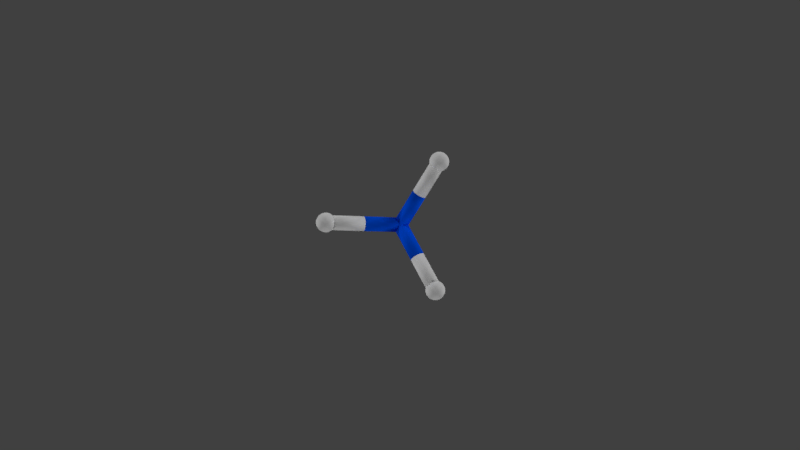# Source: PDBAX3E1.blend  (saved by Blender 2.79.0; exported with 4.5.12 LTS)
import bpy
from mathutils import Matrix  # noqa: F401  (used for matrix-valued properties, if any)

bpy.ops.wm.read_factory_settings(use_empty=True)
scene = bpy.context.scene
scene.name = 'Scene'

# ---- collections
col_collection_1 = bpy.data.collections.new('Collection 1'); scene.collection.children.link(col_collection_1)

# ---- materials (node trees are filled in below, after node groups)
mat_material_001 = bpy.data.materials.new('Material.001')
mat_material_001.alpha_threshold = 0.0
mat_material_001.diffuse_color = (0.0, 0.1022, 1.0, 1.0)
mat_material_001.roughness = 0.01
mat_material_001.specular_intensity = 0.2
mat_material = bpy.data.materials.new('Material')
mat_material.alpha_threshold = 0.0
mat_material.diffuse_color = (0.4589, 0.005396, 0.8, 1.0)
mat_material.roughness = 0.01
mat_shape_011 = bpy.data.materials.new('Shape.011')
mat_shape_011.alpha_threshold = 0.0
mat_shape_011.diffuse_color = (0.9, 0.9, 0.9, 1.0)
mat_shape_011.specular_color = (0.8, 0.8, 0.8)
mat_shape_011.roughness = 0.5
mat_shape_010 = bpy.data.materials.new('Shape.010')
mat_shape_010.alpha_threshold = 0.0
mat_shape_010.diffuse_color = (0.0, 0.1022, 1.0, 1.0)
mat_shape_010.specular_color = (0.8, 0.8, 0.8)
mat_shape_010.roughness = 0.5
mat_shape_009 = bpy.data.materials.new('Shape.009')
mat_shape_009.alpha_threshold = 0.0
mat_shape_009.diffuse_color = (0.9, 0.9, 0.9, 1.0)
mat_shape_009.specular_color = (0.8, 0.8, 0.8)
mat_shape_009.roughness = 0.5
mat_shape_007 = bpy.data.materials.new('Shape.007')
mat_shape_007.alpha_threshold = 0.0
mat_shape_007.diffuse_color = (0.9, 0.9, 0.9, 1.0)
mat_shape_007.specular_color = (0.8, 0.8, 0.8)
mat_shape_007.roughness = 0.5
mat_shape_006 = bpy.data.materials.new('Shape.006')
mat_shape_006.alpha_threshold = 0.0
mat_shape_006.diffuse_color = (0.0, 0.1022, 1.0, 1.0)
mat_shape_006.specular_color = (0.8, 0.8, 0.8)
mat_shape_006.roughness = 0.5
mat_shape_005 = bpy.data.materials.new('Shape.005')
mat_shape_005.alpha_threshold = 0.0
mat_shape_005.diffuse_color = (0.9, 0.9, 0.9, 1.0)
mat_shape_005.specular_color = (0.8, 0.8, 0.8)
mat_shape_005.roughness = 0.5
mat_shape_003 = bpy.data.materials.new('Shape.003')
mat_shape_003.alpha_threshold = 0.0
mat_shape_003.diffuse_color = (0.9, 0.9, 0.9, 1.0)
mat_shape_003.specular_color = (0.8, 0.8, 0.8)
mat_shape_003.roughness = 0.5
mat_shape_002 = bpy.data.materials.new('Shape.002')
mat_shape_002.alpha_threshold = 0.0
mat_shape_002.diffuse_color = (0.0, 0.1022, 1.0, 1.0)
mat_shape_002.specular_color = (0.8, 0.8, 0.8)
mat_shape_002.roughness = 0.5
mat_shape_001 = bpy.data.materials.new('Shape.001')
mat_shape_001.alpha_threshold = 0.0
mat_shape_001.diffuse_color = (0.8963, 0.8963, 0.8963, 1.0)
mat_shape_001.specular_color = (0.8, 0.8, 0.8)
mat_shape_001.roughness = 0.5

# ---- material node trees

# ---- world
world_world = bpy.data.worlds.new('World'); scene.world = world_world
world_world.color = (0.05088, 0.05088, 0.05088)
world_world.use_sun_shadow = False
world_world.sun_shadow_jitter_overblur = 0.0
world_world.cycles.sampling_method = 'MANUAL'

# ---- cameras
cam_camera = bpy.data.cameras.new('Camera')
cam_camera.clip_end = 100.0
cam_camera.lens = 35.0
cam_camera.sensor_width = 32.0
cam_camera.sensor_height = 18.0
cam_camera.ortho_scale = 7.314
cam_camera.dof.focus_distance = 0.0
cam_camera.dof.aperture_fstop = 128.0

# ---- lights
light_lamp_003 = bpy.data.lights.new('Lamp.003', 'SUN')
light_lamp_003.transmission_factor = 0.0
light_lamp_003.cutoff_distance = 30.0
light_lamp_003.angle = 0.1993
light_lamp_003.energy = 0.75
light_lamp_003.shadow_buffer_clip_start = 1.001
light_lamp_003.shadow_soft_size = 0.1
light_lamp_003.shadow_cascade_max_distance = 1000.0
light_lamp_002 = bpy.data.lights.new('Lamp.002', 'SUN')
light_lamp_002.transmission_factor = 0.0
light_lamp_002.cutoff_distance = 30.0
light_lamp_002.angle = 0.1993
light_lamp_002.energy = 0.75
light_lamp_002.shadow_buffer_clip_start = 1.001
light_lamp_002.shadow_soft_size = 0.1
light_lamp_002.shadow_cascade_max_distance = 1000.0
light_lamp_001 = bpy.data.lights.new('Lamp.001', 'SUN')
light_lamp_001.transmission_factor = 0.0
light_lamp_001.cutoff_distance = 30.0
light_lamp_001.angle = 0.1993
light_lamp_001.energy = 0.75
light_lamp_001.shadow_buffer_clip_start = 1.001
light_lamp_001.shadow_soft_size = 0.1
light_lamp_001.shadow_cascade_max_distance = 1000.0
light_lamp = bpy.data.lights.new('Lamp', 'SUN')
light_lamp.transmission_factor = 0.0
light_lamp.cutoff_distance = 30.0
light_lamp.angle = 0.1993
light_lamp.energy = 0.75
light_lamp.shadow_buffer_clip_start = 1.001
light_lamp.shadow_soft_size = 0.1
light_lamp.shadow_cascade_max_distance = 1000.0

# ---- meshes
me_shape_cylinder_005 = bpy.data.meshes.new('Shape_Cylinder.005')
me_shape_cylinder_005.from_pydata([(0.0, 0.2625, -0.1), (0.0, -0.2625, -0.1), (-0.03827, 0.2625, -0.09239), (-0.03827, -0.2625, -0.09239), (-0.07071, 0.2625, -0.07071), (-0.07071, -0.2625, -0.07071), (-0.09239, 0.2625, -0.03827), (-0.09239, -0.2625, -0.03827), (-0.1, 0.2625, -6.123e-18), (-0.1, -0.2625, -6.123e-18), (-0.09239, 0.2625, 0.03827), (-0.09239, -0.2625, 0.03827), (-0.07071, 0.2625, 0.07071), (-0.07071, -0.2625, 0.07071), (-0.03827, 0.2625, 0.09239), (-0.03827, -0.2625, 0.09239), (-1.225e-17, 0.2625, 0.1), (-1.225e-17, -0.2625, 0.1), (0.03827, 0.2625, 0.09239), (0.03827, -0.2625, 0.09239), (0.07071, 0.2625, 0.07071), (0.07071, -0.2625, 0.07071), (0.09239, 0.2625, 0.03827), (0.09239, -0.2625, 0.03827), (0.1, 0.2625, 1.837e-17), (0.1, -0.2625, 1.837e-17), (0.09239, 0.2625, -0.03827), (0.09239, -0.2625, -0.03827), (0.07071, 0.2625, -0.07071), (0.07071, -0.2625, -0.07071), (0.03827, 0.2625, -0.09239), (0.03827, -0.2625, -0.09239)], [], [(3, 2, 0, 1), (5, 4, 2, 3), (7, 6, 4, 5), (9, 8, 6, 7), (11, 10, 8, 9), (13, 12, 10, 11), (15, 14, 12, 13), (17, 16, 14, 15), (19, 18, 16, 17), (21, 20, 18, 19), (23, 22, 20, 21), (25, 24, 22, 23), (27, 26, 24, 25), (29, 28, 26, 27), (31, 30, 28, 29), (1, 0, 30, 31), (0, 2, 4, 6, 8, 10, 12, 14, 16, 18, 20, 22, 24, 26, 28, 30), (31, 29, 27, 25, 23, 21, 19, 17, 15, 13, 11, 9, 7, 5, 3, 1)])
me_shape_cylinder_005.polygons.foreach_set('use_smooth', [True] * 18)
me_shape_cylinder_005.materials.append(mat_shape_011)
me_shape_cylinder_005.use_remesh_preserve_volume = False
me_shape_cylinder_005.use_remesh_preserve_attributes = False
me_shape_cylinder_005.use_mirror_vertex_groups = False
me_shape_cylinder_005.update()
me_shape_cylinder_004 = bpy.data.meshes.new('Shape_Cylinder.004')
me_shape_cylinder_004.from_pydata([(0.0, 0.2625, -0.1), (0.0, -0.2625, -0.1), (-0.03827, 0.2625, -0.09239), (-0.03827, -0.2625, -0.09239), (-0.07071, 0.2625, -0.07071), (-0.07071, -0.2625, -0.07071), (-0.09239, 0.2625, -0.03827), (-0.09239, -0.2625, -0.03827), (-0.1, 0.2625, -6.123e-18), (-0.1, -0.2625, -6.123e-18), (-0.09239, 0.2625, 0.03827), (-0.09239, -0.2625, 0.03827), (-0.07071, 0.2625, 0.07071), (-0.07071, -0.2625, 0.07071), (-0.03827, 0.2625, 0.09239), (-0.03827, -0.2625, 0.09239), (-1.225e-17, 0.2625, 0.1), (-1.225e-17, -0.2625, 0.1), (0.03827, 0.2625, 0.09239), (0.03827, -0.2625, 0.09239), (0.07071, 0.2625, 0.07071), (0.07071, -0.2625, 0.07071), (0.09239, 0.2625, 0.03827), (0.09239, -0.2625, 0.03827), (0.1, 0.2625, 1.837e-17), (0.1, -0.2625, 1.837e-17), (0.09239, 0.2625, -0.03827), (0.09239, -0.2625, -0.03827), (0.07071, 0.2625, -0.07071), (0.07071, -0.2625, -0.07071), (0.03827, 0.2625, -0.09239), (0.03827, -0.2625, -0.09239)], [], [(3, 2, 0, 1), (5, 4, 2, 3), (7, 6, 4, 5), (9, 8, 6, 7), (11, 10, 8, 9), (13, 12, 10, 11), (15, 14, 12, 13), (17, 16, 14, 15), (19, 18, 16, 17), (21, 20, 18, 19), (23, 22, 20, 21), (25, 24, 22, 23), (27, 26, 24, 25), (29, 28, 26, 27), (31, 30, 28, 29), (1, 0, 30, 31), (0, 2, 4, 6, 8, 10, 12, 14, 16, 18, 20, 22, 24, 26, 28, 30), (31, 29, 27, 25, 23, 21, 19, 17, 15, 13, 11, 9, 7, 5, 3, 1)])
me_shape_cylinder_004.polygons.foreach_set('use_smooth', [True] * 18)
me_shape_cylinder_004.materials.append(mat_shape_010)
me_shape_cylinder_004.use_remesh_preserve_volume = False
me_shape_cylinder_004.use_remesh_preserve_attributes = False
me_shape_cylinder_004.use_mirror_vertex_groups = False
me_shape_cylinder_004.update()
me_shape_sphere_006 = bpy.data.meshes.new('Shape_Sphere.006')
me_shape_sphere_006.from_pydata([(0.0, 0.11, 0.0), (0.0, -0.11, 0.0), (0.0, 0.1079, -0.02146), (-0.008212, 0.1079, -0.01983), (-0.01517, 0.1079, -0.01517), (-0.01983, 0.1079, -0.008212), (-0.02146, 0.1079, -1.314e-18), (-0.01983, 0.1079, 0.008212), (-0.01517, 0.1079, 0.01517), (-0.008212, 0.1079, 0.01983), (-2.628e-18, 0.1079, 0.02146), (0.008212, 0.1079, 0.01983), (0.01517, 0.1079, 0.01517), (0.01983, 0.1079, 0.008212), (0.02146, 0.1079, 3.942e-18), (0.01983, 0.1079, -0.008212), (0.01517, 0.1079, -0.01517), (0.008212, 0.1079, -0.01983), (0.0, 0.1016, -0.0421), (-0.01611, 0.1016, -0.03889), (-0.02977, 0.1016, -0.02977), (-0.03889, 0.1016, -0.01611), (-0.0421, 0.1016, -2.578e-18), (-0.03889, 0.1016, 0.01611), (-0.02977, 0.1016, 0.02977), (-0.01611, 0.1016, 0.03889), (-5.155e-18, 0.1016, 0.0421), (0.01611, 0.1016, 0.03889), (0.02977, 0.1016, 0.02977), (0.03889, 0.1016, 0.01611), (0.0421, 0.1016, 7.733e-18), (0.03889, 0.1016, -0.01611), (0.02977, 0.1016, -0.02977), (0.01611, 0.1016, -0.03889), (0.0, 0.09146, -0.06111), (-0.02339, 0.09146, -0.05646), (-0.04321, 0.09146, -0.04321), (-0.05646, 0.09146, -0.02339), (-0.06111, 0.09146, -3.742e-18), (-0.05646, 0.09146, 0.02339), (-0.04321, 0.09146, 0.04321), (-0.02339, 0.09146, 0.05646), (-7.484e-18, 0.09146, 0.06111), (0.02339, 0.09146, 0.05646), (0.04321, 0.09146, 0.04321), (0.05646, 0.09146, 0.02339), (0.06111, 0.09146, 1.123e-17), (0.05646, 0.09146, -0.02339), (0.04321, 0.09146, -0.04321), (0.02339, 0.09146, -0.05646), (0.0, 0.07778, -0.07778), (-0.02977, 0.07778, -0.07186), (-0.055, 0.07778, -0.055), (-0.07186, 0.07778, -0.02977), (-0.07778, 0.07778, -4.763e-18), (-0.07186, 0.07778, 0.02977), (-0.055, 0.07778, 0.055), (-0.02977, 0.07778, 0.07186), (-9.526e-18, 0.07778, 0.07778), (0.02977, 0.07778, 0.07186), (0.055, 0.07778, 0.055), (0.07186, 0.07778, 0.02977), (0.07778, 0.07778, 1.429e-17), (0.07186, 0.07778, -0.02977), (0.055, 0.07778, -0.055), (0.02977, 0.07778, -0.07186), (0.0, 0.06111, -0.09146), (-0.035, 0.06111, -0.0845), (-0.06467, 0.06111, -0.06467), (-0.0845, 0.06111, -0.035), (-0.09146, 0.06111, -5.6e-18), (-0.0845, 0.06111, 0.035), (-0.06467, 0.06111, 0.06467), (-0.035, 0.06111, 0.0845), (-1.12e-17, 0.06111, 0.09146), (0.035, 0.06111, 0.0845), (0.06467, 0.06111, 0.06467), (0.0845, 0.06111, 0.035), (0.09146, 0.06111, 1.68e-17), (0.0845, 0.06111, -0.035), (0.06467, 0.06111, -0.06467), (0.035, 0.06111, -0.0845), (0.0, 0.0421, -0.1016), (-0.03889, 0.0421, -0.09389), (-0.07186, 0.0421, -0.07186), (-0.09389, 0.0421, -0.03889), (-0.1016, 0.0421, -6.223e-18), (-0.09389, 0.0421, 0.03889), (-0.07186, 0.0421, 0.07186), (-0.03889, 0.0421, 0.09389), (-1.245e-17, 0.0421, 0.1016), (0.03889, 0.0421, 0.09389), (0.07186, 0.0421, 0.07186), (0.09389, 0.0421, 0.03889), (0.1016, 0.0421, 1.867e-17), (0.09389, 0.0421, -0.03889), (0.07186, 0.0421, -0.07186), (0.03889, 0.0421, -0.09389), (0.0, 0.02146, -0.1079), (-0.04129, 0.02146, -0.09967), (-0.07629, 0.02146, -0.07629), (-0.09967, 0.02146, -0.04129), (-0.1079, 0.02146, -6.606e-18), (-0.09967, 0.02146, 0.04129), (-0.07629, 0.02146, 0.07629), (-0.04129, 0.02146, 0.09967), (-1.321e-17, 0.02146, 0.1079), (0.04129, 0.02146, 0.09967), (0.07629, 0.02146, 0.07629), (0.09967, 0.02146, 0.04129), (0.1079, 0.02146, 1.982e-17), (0.09967, 0.02146, -0.04129), (0.07629, 0.02146, -0.07629), (0.04129, 0.02146, -0.09967), (0.0, 6.736e-18, -0.11), (-0.0421, 6.736e-18, -0.1016), (-0.07778, 6.736e-18, -0.07778), (-0.1016, 6.736e-18, -0.0421), (-0.11, 6.736e-18, -6.736e-18), (-0.1016, 6.736e-18, 0.0421), (-0.07778, 6.736e-18, 0.07778), (-0.0421, 6.736e-18, 0.1016), (-1.347e-17, 6.736e-18, 0.11), (0.0421, 6.736e-18, 0.1016), (0.07778, 6.736e-18, 0.07778), (0.1016, 6.736e-18, 0.0421), (0.11, 6.736e-18, 2.021e-17), (0.1016, 6.736e-18, -0.0421), (0.07778, 6.736e-18, -0.07778), (0.0421, 6.736e-18, -0.1016), (0.0, -0.02146, -0.1079), (-0.04129, -0.02146, -0.09967), (-0.07629, -0.02146, -0.07629), (-0.09967, -0.02146, -0.04129), (-0.1079, -0.02146, -6.606e-18), (-0.09967, -0.02146, 0.04129), (-0.07629, -0.02146, 0.07629), (-0.04129, -0.02146, 0.09967), (-1.321e-17, -0.02146, 0.1079), (0.04129, -0.02146, 0.09967), (0.07629, -0.02146, 0.07629), (0.09967, -0.02146, 0.04129), (0.1079, -0.02146, 1.982e-17), (0.09967, -0.02146, -0.04129), (0.07629, -0.02146, -0.07629), (0.04129, -0.02146, -0.09967), (0.0, -0.0421, -0.1016), (-0.03889, -0.0421, -0.09389), (-0.07186, -0.0421, -0.07186), (-0.09389, -0.0421, -0.03889), (-0.1016, -0.0421, -6.223e-18), (-0.09389, -0.0421, 0.03889), (-0.07186, -0.0421, 0.07186), (-0.03889, -0.0421, 0.09389), (-1.245e-17, -0.0421, 0.1016), (0.03889, -0.0421, 0.09389), (0.07186, -0.0421, 0.07186), (0.09389, -0.0421, 0.03889), (0.1016, -0.0421, 1.867e-17), (0.09389, -0.0421, -0.03889), (0.07186, -0.0421, -0.07186), (0.03889, -0.0421, -0.09389), (0.0, -0.06111, -0.09146), (-0.035, -0.06111, -0.0845), (-0.06467, -0.06111, -0.06467), (-0.0845, -0.06111, -0.035), (-0.09146, -0.06111, -5.6e-18), (-0.0845, -0.06111, 0.035), (-0.06467, -0.06111, 0.06467), (-0.035, -0.06111, 0.0845), (-1.12e-17, -0.06111, 0.09146), (0.035, -0.06111, 0.0845), (0.06467, -0.06111, 0.06467), (0.0845, -0.06111, 0.035), (0.09146, -0.06111, 1.68e-17), (0.0845, -0.06111, -0.035), (0.06467, -0.06111, -0.06467), (0.035, -0.06111, -0.0845), (0.0, -0.07778, -0.07778), (-0.02977, -0.07778, -0.07186), (-0.055, -0.07778, -0.055), (-0.07186, -0.07778, -0.02977), (-0.07778, -0.07778, -4.763e-18), (-0.07186, -0.07778, 0.02977), (-0.055, -0.07778, 0.055), (-0.02977, -0.07778, 0.07186), (-9.526e-18, -0.07778, 0.07778), (0.02977, -0.07778, 0.07186), (0.055, -0.07778, 0.055), (0.07186, -0.07778, 0.02977), (0.07778, -0.07778, 1.429e-17), (0.07186, -0.07778, -0.02977), (0.055, -0.07778, -0.055), (0.02977, -0.07778, -0.07186), (0.0, -0.09146, -0.06111), (-0.02339, -0.09146, -0.05646), (-0.04321, -0.09146, -0.04321), (-0.05646, -0.09146, -0.02339), (-0.06111, -0.09146, -3.742e-18), (-0.05646, -0.09146, 0.02339), (-0.04321, -0.09146, 0.04321), (-0.02339, -0.09146, 0.05646), (-7.484e-18, -0.09146, 0.06111), (0.02339, -0.09146, 0.05646), (0.04321, -0.09146, 0.04321), (0.05646, -0.09146, 0.02339), (0.06111, -0.09146, 1.123e-17), (0.05646, -0.09146, -0.02339), (0.04321, -0.09146, -0.04321), (0.02339, -0.09146, -0.05646), (0.0, -0.1016, -0.0421), (-0.01611, -0.1016, -0.03889), (-0.02977, -0.1016, -0.02977), (-0.03889, -0.1016, -0.01611), (-0.0421, -0.1016, -2.578e-18), (-0.03889, -0.1016, 0.01611), (-0.02977, -0.1016, 0.02977), (-0.01611, -0.1016, 0.03889), (-5.155e-18, -0.1016, 0.0421), (0.01611, -0.1016, 0.03889), (0.02977, -0.1016, 0.02977), (0.03889, -0.1016, 0.01611), (0.0421, -0.1016, 7.733e-18), (0.03889, -0.1016, -0.01611), (0.02977, -0.1016, -0.02977), (0.01611, -0.1016, -0.03889), (0.0, -0.1079, -0.02146), (-0.008212, -0.1079, -0.01983), (-0.01517, -0.1079, -0.01517), (-0.01983, -0.1079, -0.008212), (-0.02146, -0.1079, -1.314e-18), (-0.01983, -0.1079, 0.008212), (-0.01517, -0.1079, 0.01517), (-0.008212, -0.1079, 0.01983), (-2.628e-18, -0.1079, 0.02146), (0.008212, -0.1079, 0.01983), (0.01517, -0.1079, 0.01517), (0.01983, -0.1079, 0.008212), (0.02146, -0.1079, 3.942e-18), (0.01983, -0.1079, -0.008212), (0.01517, -0.1079, -0.01517), (0.008212, -0.1079, -0.01983)], [], [(0, 2, 3), (0, 3, 4), (0, 4, 5), (0, 5, 6), (0, 6, 7), (0, 7, 8), (0, 8, 9), (0, 9, 10), (0, 10, 11), (0, 11, 12), (0, 12, 13), (0, 13, 14), (0, 14, 15), (0, 15, 16), (0, 16, 17), (0, 17, 2), (2, 18, 19, 3), (3, 19, 20, 4), (4, 20, 21, 5), (5, 21, 22, 6), (6, 22, 23, 7), (7, 23, 24, 8), (8, 24, 25, 9), (9, 25, 26, 10), (10, 26, 27, 11), (11, 27, 28, 12), (12, 28, 29, 13), (13, 29, 30, 14), (14, 30, 31, 15), (15, 31, 32, 16), (16, 32, 33, 17), (17, 33, 18, 2), (18, 34, 35, 19), (19, 35, 36, 20), (20, 36, 37, 21), (21, 37, 38, 22), (22, 38, 39, 23), (23, 39, 40, 24), (24, 40, 41, 25), (25, 41, 42, 26), (26, 42, 43, 27), (27, 43, 44, 28), (28, 44, 45, 29), (29, 45, 46, 30), (30, 46, 47, 31), (31, 47, 48, 32), (32, 48, 49, 33), (33, 49, 34, 18), (34, 50, 51, 35), (35, 51, 52, 36), (36, 52, 53, 37), (37, 53, 54, 38), (38, 54, 55, 39), (39, 55, 56, 40), (40, 56, 57, 41), (41, 57, 58, 42), (42, 58, 59, 43), (43, 59, 60, 44), (44, 60, 61, 45), (45, 61, 62, 46), (46, 62, 63, 47), (47, 63, 64, 48), (48, 64, 65, 49), (49, 65, 50, 34), (50, 66, 67, 51), (51, 67, 68, 52), (52, 68, 69, 53), (53, 69, 70, 54), (54, 70, 71, 55), (55, 71, 72, 56), (56, 72, 73, 57), (57, 73, 74, 58), (58, 74, 75, 59), (59, 75, 76, 60), (60, 76, 77, 61), (61, 77, 78, 62), (62, 78, 79, 63), (63, 79, 80, 64), (64, 80, 81, 65), (65, 81, 66, 50), (66, 82, 83, 67), (67, 83, 84, 68), (68, 84, 85, 69), (69, 85, 86, 70), (70, 86, 87, 71), (71, 87, 88, 72), (72, 88, 89, 73), (73, 89, 90, 74), (74, 90, 91, 75), (75, 91, 92, 76), (76, 92, 93, 77), (77, 93, 94, 78), (78, 94, 95, 79), (79, 95, 96, 80), (80, 96, 97, 81), (81, 97, 82, 66), (82, 98, 99, 83), (83, 99, 100, 84), (84, 100, 101, 85), (85, 101, 102, 86), (86, 102, 103, 87), (87, 103, 104, 88), (88, 104, 105, 89), (89, 105, 106, 90), (90, 106, 107, 91), (91, 107, 108, 92), (92, 108, 109, 93), (93, 109, 110, 94), (94, 110, 111, 95), (95, 111, 112, 96), (96, 112, 113, 97), (97, 113, 98, 82), (98, 114, 115, 99), (99, 115, 116, 100), (100, 116, 117, 101), (101, 117, 118, 102), (102, 118, 119, 103), (103, 119, 120, 104), (104, 120, 121, 105), (105, 121, 122, 106), (106, 122, 123, 107), (107, 123, 124, 108), (108, 124, 125, 109), (109, 125, 126, 110), (110, 126, 127, 111), (111, 127, 128, 112), (112, 128, 129, 113), (113, 129, 114, 98), (114, 130, 131, 115), (115, 131, 132, 116), (116, 132, 133, 117), (117, 133, 134, 118), (118, 134, 135, 119), (119, 135, 136, 120), (120, 136, 137, 121), (121, 137, 138, 122), (122, 138, 139, 123), (123, 139, 140, 124), (124, 140, 141, 125), (125, 141, 142, 126), (126, 142, 143, 127), (127, 143, 144, 128), (128, 144, 145, 129), (129, 145, 130, 114), (130, 146, 147, 131), (131, 147, 148, 132), (132, 148, 149, 133), (133, 149, 150, 134), (134, 150, 151, 135), (135, 151, 152, 136), (136, 152, 153, 137), (137, 153, 154, 138), (138, 154, 155, 139), (139, 155, 156, 140), (140, 156, 157, 141), (141, 157, 158, 142), (142, 158, 159, 143), (143, 159, 160, 144), (144, 160, 161, 145), (145, 161, 146, 130), (146, 162, 163, 147), (147, 163, 164, 148), (148, 164, 165, 149), (149, 165, 166, 150), (150, 166, 167, 151), (151, 167, 168, 152), (152, 168, 169, 153), (153, 169, 170, 154), (154, 170, 171, 155), (155, 171, 172, 156), (156, 172, 173, 157), (157, 173, 174, 158), (158, 174, 175, 159), (159, 175, 176, 160), (160, 176, 177, 161), (161, 177, 162, 146), (162, 178, 179, 163), (163, 179, 180, 164), (164, 180, 181, 165), (165, 181, 182, 166), (166, 182, 183, 167), (167, 183, 184, 168), (168, 184, 185, 169), (169, 185, 186, 170), (170, 186, 187, 171), (171, 187, 188, 172), (172, 188, 189, 173), (173, 189, 190, 174), (174, 190, 191, 175), (175, 191, 192, 176), (176, 192, 193, 177), (177, 193, 178, 162), (178, 194, 195, 179), (179, 195, 196, 180), (180, 196, 197, 181), (181, 197, 198, 182), (182, 198, 199, 183), (183, 199, 200, 184), (184, 200, 201, 185), (185, 201, 202, 186), (186, 202, 203, 187), (187, 203, 204, 188), (188, 204, 205, 189), (189, 205, 206, 190), (190, 206, 207, 191), (191, 207, 208, 192), (192, 208, 209, 193), (193, 209, 194, 178), (194, 210, 211, 195), (195, 211, 212, 196), (196, 212, 213, 197), (197, 213, 214, 198), (198, 214, 215, 199), (199, 215, 216, 200), (200, 216, 217, 201), (201, 217, 218, 202), (202, 218, 219, 203), (203, 219, 220, 204), (204, 220, 221, 205), (205, 221, 222, 206), (206, 222, 223, 207), (207, 223, 224, 208), (208, 224, 225, 209), (209, 225, 210, 194), (210, 226, 227, 211), (211, 227, 228, 212), (212, 228, 229, 213), (213, 229, 230, 214), (214, 230, 231, 215), (215, 231, 232, 216), (216, 232, 233, 217), (217, 233, 234, 218), (218, 234, 235, 219), (219, 235, 236, 220), (220, 236, 237, 221), (221, 237, 238, 222), (222, 238, 239, 223), (223, 239, 240, 224), (224, 240, 241, 225), (225, 241, 226, 210), (1, 227, 226), (1, 228, 227), (1, 229, 228), (1, 230, 229), (1, 231, 230), (1, 232, 231), (1, 233, 232), (1, 234, 233), (1, 235, 234), (1, 236, 235), (1, 237, 236), (1, 238, 237), (1, 239, 238), (1, 240, 239), (1, 241, 240), (1, 226, 241)])
me_shape_sphere_006.polygons.foreach_set('use_smooth', [True] * 256)
me_shape_sphere_006.materials.append(mat_shape_009)
me_shape_sphere_006.use_remesh_preserve_volume = False
me_shape_sphere_006.use_remesh_preserve_attributes = False
me_shape_sphere_006.use_mirror_vertex_groups = False
me_shape_sphere_006.update()
me_shape_cylinder_003 = bpy.data.meshes.new('Shape_Cylinder.003')
me_shape_cylinder_003.from_pydata([(0.0, 0.2625, -0.1), (0.0, -0.2625, -0.1), (-0.03827, 0.2625, -0.09239), (-0.03827, -0.2625, -0.09239), (-0.07071, 0.2625, -0.07071), (-0.07071, -0.2625, -0.07071), (-0.09239, 0.2625, -0.03827), (-0.09239, -0.2625, -0.03827), (-0.1, 0.2625, -6.123e-18), (-0.1, -0.2625, -6.123e-18), (-0.09239, 0.2625, 0.03827), (-0.09239, -0.2625, 0.03827), (-0.07071, 0.2625, 0.07071), (-0.07071, -0.2625, 0.07071), (-0.03827, 0.2625, 0.09239), (-0.03827, -0.2625, 0.09239), (-1.225e-17, 0.2625, 0.1), (-1.225e-17, -0.2625, 0.1), (0.03827, 0.2625, 0.09239), (0.03827, -0.2625, 0.09239), (0.07071, 0.2625, 0.07071), (0.07071, -0.2625, 0.07071), (0.09239, 0.2625, 0.03827), (0.09239, -0.2625, 0.03827), (0.1, 0.2625, 1.837e-17), (0.1, -0.2625, 1.837e-17), (0.09239, 0.2625, -0.03827), (0.09239, -0.2625, -0.03827), (0.07071, 0.2625, -0.07071), (0.07071, -0.2625, -0.07071), (0.03827, 0.2625, -0.09239), (0.03827, -0.2625, -0.09239)], [], [(3, 2, 0, 1), (5, 4, 2, 3), (7, 6, 4, 5), (9, 8, 6, 7), (11, 10, 8, 9), (13, 12, 10, 11), (15, 14, 12, 13), (17, 16, 14, 15), (19, 18, 16, 17), (21, 20, 18, 19), (23, 22, 20, 21), (25, 24, 22, 23), (27, 26, 24, 25), (29, 28, 26, 27), (31, 30, 28, 29), (1, 0, 30, 31), (0, 2, 4, 6, 8, 10, 12, 14, 16, 18, 20, 22, 24, 26, 28, 30), (31, 29, 27, 25, 23, 21, 19, 17, 15, 13, 11, 9, 7, 5, 3, 1)])
me_shape_cylinder_003.polygons.foreach_set('use_smooth', [True] * 18)
me_shape_cylinder_003.materials.append(mat_shape_007)
me_shape_cylinder_003.use_remesh_preserve_volume = False
me_shape_cylinder_003.use_remesh_preserve_attributes = False
me_shape_cylinder_003.use_mirror_vertex_groups = False
me_shape_cylinder_003.update()
me_shape_cylinder_002 = bpy.data.meshes.new('Shape_Cylinder.002')
me_shape_cylinder_002.from_pydata([(0.0, 0.2625, -0.1), (0.0, -0.2625, -0.1), (-0.03827, 0.2625, -0.09239), (-0.03827, -0.2625, -0.09239), (-0.07071, 0.2625, -0.07071), (-0.07071, -0.2625, -0.07071), (-0.09239, 0.2625, -0.03827), (-0.09239, -0.2625, -0.03827), (-0.1, 0.2625, -6.123e-18), (-0.1, -0.2625, -6.123e-18), (-0.09239, 0.2625, 0.03827), (-0.09239, -0.2625, 0.03827), (-0.07071, 0.2625, 0.07071), (-0.07071, -0.2625, 0.07071), (-0.03827, 0.2625, 0.09239), (-0.03827, -0.2625, 0.09239), (-1.225e-17, 0.2625, 0.1), (-1.225e-17, -0.2625, 0.1), (0.03827, 0.2625, 0.09239), (0.03827, -0.2625, 0.09239), (0.07071, 0.2625, 0.07071), (0.07071, -0.2625, 0.07071), (0.09239, 0.2625, 0.03827), (0.09239, -0.2625, 0.03827), (0.1, 0.2625, 1.837e-17), (0.1, -0.2625, 1.837e-17), (0.09239, 0.2625, -0.03827), (0.09239, -0.2625, -0.03827), (0.07071, 0.2625, -0.07071), (0.07071, -0.2625, -0.07071), (0.03827, 0.2625, -0.09239), (0.03827, -0.2625, -0.09239)], [], [(3, 2, 0, 1), (5, 4, 2, 3), (7, 6, 4, 5), (9, 8, 6, 7), (11, 10, 8, 9), (13, 12, 10, 11), (15, 14, 12, 13), (17, 16, 14, 15), (19, 18, 16, 17), (21, 20, 18, 19), (23, 22, 20, 21), (25, 24, 22, 23), (27, 26, 24, 25), (29, 28, 26, 27), (31, 30, 28, 29), (1, 0, 30, 31), (0, 2, 4, 6, 8, 10, 12, 14, 16, 18, 20, 22, 24, 26, 28, 30), (31, 29, 27, 25, 23, 21, 19, 17, 15, 13, 11, 9, 7, 5, 3, 1)])
me_shape_cylinder_002.polygons.foreach_set('use_smooth', [True] * 18)
me_shape_cylinder_002.materials.append(mat_shape_006)
me_shape_cylinder_002.use_remesh_preserve_volume = False
me_shape_cylinder_002.use_remesh_preserve_attributes = False
me_shape_cylinder_002.use_mirror_vertex_groups = False
me_shape_cylinder_002.update()
me_shape_sphere_004 = bpy.data.meshes.new('Shape_Sphere.004')
me_shape_sphere_004.from_pydata([(0.0, 0.11, 0.0), (0.0, -0.11, 0.0), (0.0, 0.1079, -0.02146), (-0.008212, 0.1079, -0.01983), (-0.01517, 0.1079, -0.01517), (-0.01983, 0.1079, -0.008212), (-0.02146, 0.1079, -1.314e-18), (-0.01983, 0.1079, 0.008212), (-0.01517, 0.1079, 0.01517), (-0.008212, 0.1079, 0.01983), (-2.628e-18, 0.1079, 0.02146), (0.008212, 0.1079, 0.01983), (0.01517, 0.1079, 0.01517), (0.01983, 0.1079, 0.008212), (0.02146, 0.1079, 3.942e-18), (0.01983, 0.1079, -0.008212), (0.01517, 0.1079, -0.01517), (0.008212, 0.1079, -0.01983), (0.0, 0.1016, -0.0421), (-0.01611, 0.1016, -0.03889), (-0.02977, 0.1016, -0.02977), (-0.03889, 0.1016, -0.01611), (-0.0421, 0.1016, -2.578e-18), (-0.03889, 0.1016, 0.01611), (-0.02977, 0.1016, 0.02977), (-0.01611, 0.1016, 0.03889), (-5.155e-18, 0.1016, 0.0421), (0.01611, 0.1016, 0.03889), (0.02977, 0.1016, 0.02977), (0.03889, 0.1016, 0.01611), (0.0421, 0.1016, 7.733e-18), (0.03889, 0.1016, -0.01611), (0.02977, 0.1016, -0.02977), (0.01611, 0.1016, -0.03889), (0.0, 0.09146, -0.06111), (-0.02339, 0.09146, -0.05646), (-0.04321, 0.09146, -0.04321), (-0.05646, 0.09146, -0.02339), (-0.06111, 0.09146, -3.742e-18), (-0.05646, 0.09146, 0.02339), (-0.04321, 0.09146, 0.04321), (-0.02339, 0.09146, 0.05646), (-7.484e-18, 0.09146, 0.06111), (0.02339, 0.09146, 0.05646), (0.04321, 0.09146, 0.04321), (0.05646, 0.09146, 0.02339), (0.06111, 0.09146, 1.123e-17), (0.05646, 0.09146, -0.02339), (0.04321, 0.09146, -0.04321), (0.02339, 0.09146, -0.05646), (0.0, 0.07778, -0.07778), (-0.02977, 0.07778, -0.07186), (-0.055, 0.07778, -0.055), (-0.07186, 0.07778, -0.02977), (-0.07778, 0.07778, -4.763e-18), (-0.07186, 0.07778, 0.02977), (-0.055, 0.07778, 0.055), (-0.02977, 0.07778, 0.07186), (-9.526e-18, 0.07778, 0.07778), (0.02977, 0.07778, 0.07186), (0.055, 0.07778, 0.055), (0.07186, 0.07778, 0.02977), (0.07778, 0.07778, 1.429e-17), (0.07186, 0.07778, -0.02977), (0.055, 0.07778, -0.055), (0.02977, 0.07778, -0.07186), (0.0, 0.06111, -0.09146), (-0.035, 0.06111, -0.0845), (-0.06467, 0.06111, -0.06467), (-0.0845, 0.06111, -0.035), (-0.09146, 0.06111, -5.6e-18), (-0.0845, 0.06111, 0.035), (-0.06467, 0.06111, 0.06467), (-0.035, 0.06111, 0.0845), (-1.12e-17, 0.06111, 0.09146), (0.035, 0.06111, 0.0845), (0.06467, 0.06111, 0.06467), (0.0845, 0.06111, 0.035), (0.09146, 0.06111, 1.68e-17), (0.0845, 0.06111, -0.035), (0.06467, 0.06111, -0.06467), (0.035, 0.06111, -0.0845), (0.0, 0.0421, -0.1016), (-0.03889, 0.0421, -0.09389), (-0.07186, 0.0421, -0.07186), (-0.09389, 0.0421, -0.03889), (-0.1016, 0.0421, -6.223e-18), (-0.09389, 0.0421, 0.03889), (-0.07186, 0.0421, 0.07186), (-0.03889, 0.0421, 0.09389), (-1.245e-17, 0.0421, 0.1016), (0.03889, 0.0421, 0.09389), (0.07186, 0.0421, 0.07186), (0.09389, 0.0421, 0.03889), (0.1016, 0.0421, 1.867e-17), (0.09389, 0.0421, -0.03889), (0.07186, 0.0421, -0.07186), (0.03889, 0.0421, -0.09389), (0.0, 0.02146, -0.1079), (-0.04129, 0.02146, -0.09967), (-0.07629, 0.02146, -0.07629), (-0.09967, 0.02146, -0.04129), (-0.1079, 0.02146, -6.606e-18), (-0.09967, 0.02146, 0.04129), (-0.07629, 0.02146, 0.07629), (-0.04129, 0.02146, 0.09967), (-1.321e-17, 0.02146, 0.1079), (0.04129, 0.02146, 0.09967), (0.07629, 0.02146, 0.07629), (0.09967, 0.02146, 0.04129), (0.1079, 0.02146, 1.982e-17), (0.09967, 0.02146, -0.04129), (0.07629, 0.02146, -0.07629), (0.04129, 0.02146, -0.09967), (0.0, 6.736e-18, -0.11), (-0.0421, 6.736e-18, -0.1016), (-0.07778, 6.736e-18, -0.07778), (-0.1016, 6.736e-18, -0.0421), (-0.11, 6.736e-18, -6.736e-18), (-0.1016, 6.736e-18, 0.0421), (-0.07778, 6.736e-18, 0.07778), (-0.0421, 6.736e-18, 0.1016), (-1.347e-17, 6.736e-18, 0.11), (0.0421, 6.736e-18, 0.1016), (0.07778, 6.736e-18, 0.07778), (0.1016, 6.736e-18, 0.0421), (0.11, 6.736e-18, 2.021e-17), (0.1016, 6.736e-18, -0.0421), (0.07778, 6.736e-18, -0.07778), (0.0421, 6.736e-18, -0.1016), (0.0, -0.02146, -0.1079), (-0.04129, -0.02146, -0.09967), (-0.07629, -0.02146, -0.07629), (-0.09967, -0.02146, -0.04129), (-0.1079, -0.02146, -6.606e-18), (-0.09967, -0.02146, 0.04129), (-0.07629, -0.02146, 0.07629), (-0.04129, -0.02146, 0.09967), (-1.321e-17, -0.02146, 0.1079), (0.04129, -0.02146, 0.09967), (0.07629, -0.02146, 0.07629), (0.09967, -0.02146, 0.04129), (0.1079, -0.02146, 1.982e-17), (0.09967, -0.02146, -0.04129), (0.07629, -0.02146, -0.07629), (0.04129, -0.02146, -0.09967), (0.0, -0.0421, -0.1016), (-0.03889, -0.0421, -0.09389), (-0.07186, -0.0421, -0.07186), (-0.09389, -0.0421, -0.03889), (-0.1016, -0.0421, -6.223e-18), (-0.09389, -0.0421, 0.03889), (-0.07186, -0.0421, 0.07186), (-0.03889, -0.0421, 0.09389), (-1.245e-17, -0.0421, 0.1016), (0.03889, -0.0421, 0.09389), (0.07186, -0.0421, 0.07186), (0.09389, -0.0421, 0.03889), (0.1016, -0.0421, 1.867e-17), (0.09389, -0.0421, -0.03889), (0.07186, -0.0421, -0.07186), (0.03889, -0.0421, -0.09389), (0.0, -0.06111, -0.09146), (-0.035, -0.06111, -0.0845), (-0.06467, -0.06111, -0.06467), (-0.0845, -0.06111, -0.035), (-0.09146, -0.06111, -5.6e-18), (-0.0845, -0.06111, 0.035), (-0.06467, -0.06111, 0.06467), (-0.035, -0.06111, 0.0845), (-1.12e-17, -0.06111, 0.09146), (0.035, -0.06111, 0.0845), (0.06467, -0.06111, 0.06467), (0.0845, -0.06111, 0.035), (0.09146, -0.06111, 1.68e-17), (0.0845, -0.06111, -0.035), (0.06467, -0.06111, -0.06467), (0.035, -0.06111, -0.0845), (0.0, -0.07778, -0.07778), (-0.02977, -0.07778, -0.07186), (-0.055, -0.07778, -0.055), (-0.07186, -0.07778, -0.02977), (-0.07778, -0.07778, -4.763e-18), (-0.07186, -0.07778, 0.02977), (-0.055, -0.07778, 0.055), (-0.02977, -0.07778, 0.07186), (-9.526e-18, -0.07778, 0.07778), (0.02977, -0.07778, 0.07186), (0.055, -0.07778, 0.055), (0.07186, -0.07778, 0.02977), (0.07778, -0.07778, 1.429e-17), (0.07186, -0.07778, -0.02977), (0.055, -0.07778, -0.055), (0.02977, -0.07778, -0.07186), (0.0, -0.09146, -0.06111), (-0.02339, -0.09146, -0.05646), (-0.04321, -0.09146, -0.04321), (-0.05646, -0.09146, -0.02339), (-0.06111, -0.09146, -3.742e-18), (-0.05646, -0.09146, 0.02339), (-0.04321, -0.09146, 0.04321), (-0.02339, -0.09146, 0.05646), (-7.484e-18, -0.09146, 0.06111), (0.02339, -0.09146, 0.05646), (0.04321, -0.09146, 0.04321), (0.05646, -0.09146, 0.02339), (0.06111, -0.09146, 1.123e-17), (0.05646, -0.09146, -0.02339), (0.04321, -0.09146, -0.04321), (0.02339, -0.09146, -0.05646), (0.0, -0.1016, -0.0421), (-0.01611, -0.1016, -0.03889), (-0.02977, -0.1016, -0.02977), (-0.03889, -0.1016, -0.01611), (-0.0421, -0.1016, -2.578e-18), (-0.03889, -0.1016, 0.01611), (-0.02977, -0.1016, 0.02977), (-0.01611, -0.1016, 0.03889), (-5.155e-18, -0.1016, 0.0421), (0.01611, -0.1016, 0.03889), (0.02977, -0.1016, 0.02977), (0.03889, -0.1016, 0.01611), (0.0421, -0.1016, 7.733e-18), (0.03889, -0.1016, -0.01611), (0.02977, -0.1016, -0.02977), (0.01611, -0.1016, -0.03889), (0.0, -0.1079, -0.02146), (-0.008212, -0.1079, -0.01983), (-0.01517, -0.1079, -0.01517), (-0.01983, -0.1079, -0.008212), (-0.02146, -0.1079, -1.314e-18), (-0.01983, -0.1079, 0.008212), (-0.01517, -0.1079, 0.01517), (-0.008212, -0.1079, 0.01983), (-2.628e-18, -0.1079, 0.02146), (0.008212, -0.1079, 0.01983), (0.01517, -0.1079, 0.01517), (0.01983, -0.1079, 0.008212), (0.02146, -0.1079, 3.942e-18), (0.01983, -0.1079, -0.008212), (0.01517, -0.1079, -0.01517), (0.008212, -0.1079, -0.01983)], [], [(0, 2, 3), (0, 3, 4), (0, 4, 5), (0, 5, 6), (0, 6, 7), (0, 7, 8), (0, 8, 9), (0, 9, 10), (0, 10, 11), (0, 11, 12), (0, 12, 13), (0, 13, 14), (0, 14, 15), (0, 15, 16), (0, 16, 17), (0, 17, 2), (2, 18, 19, 3), (3, 19, 20, 4), (4, 20, 21, 5), (5, 21, 22, 6), (6, 22, 23, 7), (7, 23, 24, 8), (8, 24, 25, 9), (9, 25, 26, 10), (10, 26, 27, 11), (11, 27, 28, 12), (12, 28, 29, 13), (13, 29, 30, 14), (14, 30, 31, 15), (15, 31, 32, 16), (16, 32, 33, 17), (17, 33, 18, 2), (18, 34, 35, 19), (19, 35, 36, 20), (20, 36, 37, 21), (21, 37, 38, 22), (22, 38, 39, 23), (23, 39, 40, 24), (24, 40, 41, 25), (25, 41, 42, 26), (26, 42, 43, 27), (27, 43, 44, 28), (28, 44, 45, 29), (29, 45, 46, 30), (30, 46, 47, 31), (31, 47, 48, 32), (32, 48, 49, 33), (33, 49, 34, 18), (34, 50, 51, 35), (35, 51, 52, 36), (36, 52, 53, 37), (37, 53, 54, 38), (38, 54, 55, 39), (39, 55, 56, 40), (40, 56, 57, 41), (41, 57, 58, 42), (42, 58, 59, 43), (43, 59, 60, 44), (44, 60, 61, 45), (45, 61, 62, 46), (46, 62, 63, 47), (47, 63, 64, 48), (48, 64, 65, 49), (49, 65, 50, 34), (50, 66, 67, 51), (51, 67, 68, 52), (52, 68, 69, 53), (53, 69, 70, 54), (54, 70, 71, 55), (55, 71, 72, 56), (56, 72, 73, 57), (57, 73, 74, 58), (58, 74, 75, 59), (59, 75, 76, 60), (60, 76, 77, 61), (61, 77, 78, 62), (62, 78, 79, 63), (63, 79, 80, 64), (64, 80, 81, 65), (65, 81, 66, 50), (66, 82, 83, 67), (67, 83, 84, 68), (68, 84, 85, 69), (69, 85, 86, 70), (70, 86, 87, 71), (71, 87, 88, 72), (72, 88, 89, 73), (73, 89, 90, 74), (74, 90, 91, 75), (75, 91, 92, 76), (76, 92, 93, 77), (77, 93, 94, 78), (78, 94, 95, 79), (79, 95, 96, 80), (80, 96, 97, 81), (81, 97, 82, 66), (82, 98, 99, 83), (83, 99, 100, 84), (84, 100, 101, 85), (85, 101, 102, 86), (86, 102, 103, 87), (87, 103, 104, 88), (88, 104, 105, 89), (89, 105, 106, 90), (90, 106, 107, 91), (91, 107, 108, 92), (92, 108, 109, 93), (93, 109, 110, 94), (94, 110, 111, 95), (95, 111, 112, 96), (96, 112, 113, 97), (97, 113, 98, 82), (98, 114, 115, 99), (99, 115, 116, 100), (100, 116, 117, 101), (101, 117, 118, 102), (102, 118, 119, 103), (103, 119, 120, 104), (104, 120, 121, 105), (105, 121, 122, 106), (106, 122, 123, 107), (107, 123, 124, 108), (108, 124, 125, 109), (109, 125, 126, 110), (110, 126, 127, 111), (111, 127, 128, 112), (112, 128, 129, 113), (113, 129, 114, 98), (114, 130, 131, 115), (115, 131, 132, 116), (116, 132, 133, 117), (117, 133, 134, 118), (118, 134, 135, 119), (119, 135, 136, 120), (120, 136, 137, 121), (121, 137, 138, 122), (122, 138, 139, 123), (123, 139, 140, 124), (124, 140, 141, 125), (125, 141, 142, 126), (126, 142, 143, 127), (127, 143, 144, 128), (128, 144, 145, 129), (129, 145, 130, 114), (130, 146, 147, 131), (131, 147, 148, 132), (132, 148, 149, 133), (133, 149, 150, 134), (134, 150, 151, 135), (135, 151, 152, 136), (136, 152, 153, 137), (137, 153, 154, 138), (138, 154, 155, 139), (139, 155, 156, 140), (140, 156, 157, 141), (141, 157, 158, 142), (142, 158, 159, 143), (143, 159, 160, 144), (144, 160, 161, 145), (145, 161, 146, 130), (146, 162, 163, 147), (147, 163, 164, 148), (148, 164, 165, 149), (149, 165, 166, 150), (150, 166, 167, 151), (151, 167, 168, 152), (152, 168, 169, 153), (153, 169, 170, 154), (154, 170, 171, 155), (155, 171, 172, 156), (156, 172, 173, 157), (157, 173, 174, 158), (158, 174, 175, 159), (159, 175, 176, 160), (160, 176, 177, 161), (161, 177, 162, 146), (162, 178, 179, 163), (163, 179, 180, 164), (164, 180, 181, 165), (165, 181, 182, 166), (166, 182, 183, 167), (167, 183, 184, 168), (168, 184, 185, 169), (169, 185, 186, 170), (170, 186, 187, 171), (171, 187, 188, 172), (172, 188, 189, 173), (173, 189, 190, 174), (174, 190, 191, 175), (175, 191, 192, 176), (176, 192, 193, 177), (177, 193, 178, 162), (178, 194, 195, 179), (179, 195, 196, 180), (180, 196, 197, 181), (181, 197, 198, 182), (182, 198, 199, 183), (183, 199, 200, 184), (184, 200, 201, 185), (185, 201, 202, 186), (186, 202, 203, 187), (187, 203, 204, 188), (188, 204, 205, 189), (189, 205, 206, 190), (190, 206, 207, 191), (191, 207, 208, 192), (192, 208, 209, 193), (193, 209, 194, 178), (194, 210, 211, 195), (195, 211, 212, 196), (196, 212, 213, 197), (197, 213, 214, 198), (198, 214, 215, 199), (199, 215, 216, 200), (200, 216, 217, 201), (201, 217, 218, 202), (202, 218, 219, 203), (203, 219, 220, 204), (204, 220, 221, 205), (205, 221, 222, 206), (206, 222, 223, 207), (207, 223, 224, 208), (208, 224, 225, 209), (209, 225, 210, 194), (210, 226, 227, 211), (211, 227, 228, 212), (212, 228, 229, 213), (213, 229, 230, 214), (214, 230, 231, 215), (215, 231, 232, 216), (216, 232, 233, 217), (217, 233, 234, 218), (218, 234, 235, 219), (219, 235, 236, 220), (220, 236, 237, 221), (221, 237, 238, 222), (222, 238, 239, 223), (223, 239, 240, 224), (224, 240, 241, 225), (225, 241, 226, 210), (1, 227, 226), (1, 228, 227), (1, 229, 228), (1, 230, 229), (1, 231, 230), (1, 232, 231), (1, 233, 232), (1, 234, 233), (1, 235, 234), (1, 236, 235), (1, 237, 236), (1, 238, 237), (1, 239, 238), (1, 240, 239), (1, 241, 240), (1, 226, 241)])
me_shape_sphere_004.polygons.foreach_set('use_smooth', [True] * 256)
me_shape_sphere_004.materials.append(mat_shape_005)
me_shape_sphere_004.use_remesh_preserve_volume = False
me_shape_sphere_004.use_remesh_preserve_attributes = False
me_shape_sphere_004.use_mirror_vertex_groups = False
me_shape_sphere_004.update()
me_shape_cylinder_001 = bpy.data.meshes.new('Shape_Cylinder.001')
me_shape_cylinder_001.from_pydata([(0.0, 0.2625, -0.1), (0.0, -0.2625, -0.1), (-0.03827, 0.2625, -0.09239), (-0.03827, -0.2625, -0.09239), (-0.07071, 0.2625, -0.07071), (-0.07071, -0.2625, -0.07071), (-0.09239, 0.2625, -0.03827), (-0.09239, -0.2625, -0.03827), (-0.1, 0.2625, -6.123e-18), (-0.1, -0.2625, -6.123e-18), (-0.09239, 0.2625, 0.03827), (-0.09239, -0.2625, 0.03827), (-0.07071, 0.2625, 0.07071), (-0.07071, -0.2625, 0.07071), (-0.03827, 0.2625, 0.09239), (-0.03827, -0.2625, 0.09239), (-1.225e-17, 0.2625, 0.1), (-1.225e-17, -0.2625, 0.1), (0.03827, 0.2625, 0.09239), (0.03827, -0.2625, 0.09239), (0.07071, 0.2625, 0.07071), (0.07071, -0.2625, 0.07071), (0.09239, 0.2625, 0.03827), (0.09239, -0.2625, 0.03827), (0.1, 0.2625, 1.837e-17), (0.1, -0.2625, 1.837e-17), (0.09239, 0.2625, -0.03827), (0.09239, -0.2625, -0.03827), (0.07071, 0.2625, -0.07071), (0.07071, -0.2625, -0.07071), (0.03827, 0.2625, -0.09239), (0.03827, -0.2625, -0.09239)], [], [(3, 2, 0, 1), (5, 4, 2, 3), (7, 6, 4, 5), (9, 8, 6, 7), (11, 10, 8, 9), (13, 12, 10, 11), (15, 14, 12, 13), (17, 16, 14, 15), (19, 18, 16, 17), (21, 20, 18, 19), (23, 22, 20, 21), (25, 24, 22, 23), (27, 26, 24, 25), (29, 28, 26, 27), (31, 30, 28, 29), (1, 0, 30, 31), (0, 2, 4, 6, 8, 10, 12, 14, 16, 18, 20, 22, 24, 26, 28, 30), (31, 29, 27, 25, 23, 21, 19, 17, 15, 13, 11, 9, 7, 5, 3, 1)])
me_shape_cylinder_001.polygons.foreach_set('use_smooth', [True] * 18)
me_shape_cylinder_001.materials.append(mat_shape_003)
me_shape_cylinder_001.use_remesh_preserve_volume = False
me_shape_cylinder_001.use_remesh_preserve_attributes = False
me_shape_cylinder_001.use_mirror_vertex_groups = False
me_shape_cylinder_001.update()
me_shape_cylinder = bpy.data.meshes.new('Shape_Cylinder')
me_shape_cylinder.from_pydata([(0.0, 0.2625, -0.1), (0.0, -0.2625, -0.1), (-0.03827, 0.2625, -0.09239), (-0.03827, -0.2625, -0.09239), (-0.07071, 0.2625, -0.07071), (-0.07071, -0.2625, -0.07071), (-0.09239, 0.2625, -0.03827), (-0.09239, -0.2625, -0.03827), (-0.1, 0.2625, -6.123e-18), (-0.1, -0.2625, -6.123e-18), (-0.09239, 0.2625, 0.03827), (-0.09239, -0.2625, 0.03827), (-0.07071, 0.2625, 0.07071), (-0.07071, -0.2625, 0.07071), (-0.03827, 0.2625, 0.09239), (-0.03827, -0.2625, 0.09239), (-1.225e-17, 0.2625, 0.1), (-1.225e-17, -0.2625, 0.1), (0.03827, 0.2625, 0.09239), (0.03827, -0.2625, 0.09239), (0.07071, 0.2625, 0.07071), (0.07071, -0.2625, 0.07071), (0.09239, 0.2625, 0.03827), (0.09239, -0.2625, 0.03827), (0.1, 0.2625, 1.837e-17), (0.1, -0.2625, 1.837e-17), (0.09239, 0.2625, -0.03827), (0.09239, -0.2625, -0.03827), (0.07071, 0.2625, -0.07071), (0.07071, -0.2625, -0.07071), (0.03827, 0.2625, -0.09239), (0.03827, -0.2625, -0.09239)], [], [(3, 2, 0, 1), (5, 4, 2, 3), (7, 6, 4, 5), (9, 8, 6, 7), (11, 10, 8, 9), (13, 12, 10, 11), (15, 14, 12, 13), (17, 16, 14, 15), (19, 18, 16, 17), (21, 20, 18, 19), (23, 22, 20, 21), (25, 24, 22, 23), (27, 26, 24, 25), (29, 28, 26, 27), (31, 30, 28, 29), (1, 0, 30, 31), (0, 2, 4, 6, 8, 10, 12, 14, 16, 18, 20, 22, 24, 26, 28, 30), (31, 29, 27, 25, 23, 21, 19, 17, 15, 13, 11, 9, 7, 5, 3, 1)])
me_shape_cylinder.polygons.foreach_set('use_smooth', [True] * 18)
me_shape_cylinder.materials.append(mat_shape_002)
me_shape_cylinder.use_remesh_preserve_volume = False
me_shape_cylinder.use_remesh_preserve_attributes = False
me_shape_cylinder.use_mirror_vertex_groups = False
me_shape_cylinder.update()
me_shape_sphere_002 = bpy.data.meshes.new('Shape_Sphere.002')
me_shape_sphere_002.from_pydata([(0.0, 0.11, 0.0), (0.0, -0.11, 0.0), (0.0, 0.1079, -0.02146), (-0.008212, 0.1079, -0.01983), (-0.01517, 0.1079, -0.01517), (-0.01983, 0.1079, -0.008212), (-0.02146, 0.1079, -1.314e-18), (-0.01983, 0.1079, 0.008212), (-0.01517, 0.1079, 0.01517), (-0.008212, 0.1079, 0.01983), (-2.628e-18, 0.1079, 0.02146), (0.008212, 0.1079, 0.01983), (0.01517, 0.1079, 0.01517), (0.01983, 0.1079, 0.008212), (0.02146, 0.1079, 3.942e-18), (0.01983, 0.1079, -0.008212), (0.01517, 0.1079, -0.01517), (0.008212, 0.1079, -0.01983), (0.0, 0.1016, -0.0421), (-0.01611, 0.1016, -0.03889), (-0.02977, 0.1016, -0.02977), (-0.03889, 0.1016, -0.01611), (-0.0421, 0.1016, -2.578e-18), (-0.03889, 0.1016, 0.01611), (-0.02977, 0.1016, 0.02977), (-0.01611, 0.1016, 0.03889), (-5.155e-18, 0.1016, 0.0421), (0.01611, 0.1016, 0.03889), (0.02977, 0.1016, 0.02977), (0.03889, 0.1016, 0.01611), (0.0421, 0.1016, 7.733e-18), (0.03889, 0.1016, -0.01611), (0.02977, 0.1016, -0.02977), (0.01611, 0.1016, -0.03889), (0.0, 0.09146, -0.06111), (-0.02339, 0.09146, -0.05646), (-0.04321, 0.09146, -0.04321), (-0.05646, 0.09146, -0.02339), (-0.06111, 0.09146, -3.742e-18), (-0.05646, 0.09146, 0.02339), (-0.04321, 0.09146, 0.04321), (-0.02339, 0.09146, 0.05646), (-7.484e-18, 0.09146, 0.06111), (0.02339, 0.09146, 0.05646), (0.04321, 0.09146, 0.04321), (0.05646, 0.09146, 0.02339), (0.06111, 0.09146, 1.123e-17), (0.05646, 0.09146, -0.02339), (0.04321, 0.09146, -0.04321), (0.02339, 0.09146, -0.05646), (0.0, 0.07778, -0.07778), (-0.02977, 0.07778, -0.07186), (-0.055, 0.07778, -0.055), (-0.07186, 0.07778, -0.02977), (-0.07778, 0.07778, -4.763e-18), (-0.07186, 0.07778, 0.02977), (-0.055, 0.07778, 0.055), (-0.02977, 0.07778, 0.07186), (-9.526e-18, 0.07778, 0.07778), (0.02977, 0.07778, 0.07186), (0.055, 0.07778, 0.055), (0.07186, 0.07778, 0.02977), (0.07778, 0.07778, 1.429e-17), (0.07186, 0.07778, -0.02977), (0.055, 0.07778, -0.055), (0.02977, 0.07778, -0.07186), (0.0, 0.06111, -0.09146), (-0.035, 0.06111, -0.0845), (-0.06467, 0.06111, -0.06467), (-0.0845, 0.06111, -0.035), (-0.09146, 0.06111, -5.6e-18), (-0.0845, 0.06111, 0.035), (-0.06467, 0.06111, 0.06467), (-0.035, 0.06111, 0.0845), (-1.12e-17, 0.06111, 0.09146), (0.035, 0.06111, 0.0845), (0.06467, 0.06111, 0.06467), (0.0845, 0.06111, 0.035), (0.09146, 0.06111, 1.68e-17), (0.0845, 0.06111, -0.035), (0.06467, 0.06111, -0.06467), (0.035, 0.06111, -0.0845), (0.0, 0.0421, -0.1016), (-0.03889, 0.0421, -0.09389), (-0.07186, 0.0421, -0.07186), (-0.09389, 0.0421, -0.03889), (-0.1016, 0.0421, -6.223e-18), (-0.09389, 0.0421, 0.03889), (-0.07186, 0.0421, 0.07186), (-0.03889, 0.0421, 0.09389), (-1.245e-17, 0.0421, 0.1016), (0.03889, 0.0421, 0.09389), (0.07186, 0.0421, 0.07186), (0.09389, 0.0421, 0.03889), (0.1016, 0.0421, 1.867e-17), (0.09389, 0.0421, -0.03889), (0.07186, 0.0421, -0.07186), (0.03889, 0.0421, -0.09389), (0.0, 0.02146, -0.1079), (-0.04129, 0.02146, -0.09967), (-0.07629, 0.02146, -0.07629), (-0.09967, 0.02146, -0.04129), (-0.1079, 0.02146, -6.606e-18), (-0.09967, 0.02146, 0.04129), (-0.07629, 0.02146, 0.07629), (-0.04129, 0.02146, 0.09967), (-1.321e-17, 0.02146, 0.1079), (0.04129, 0.02146, 0.09967), (0.07629, 0.02146, 0.07629), (0.09967, 0.02146, 0.04129), (0.1079, 0.02146, 1.982e-17), (0.09967, 0.02146, -0.04129), (0.07629, 0.02146, -0.07629), (0.04129, 0.02146, -0.09967), (0.0, 6.736e-18, -0.11), (-0.0421, 6.736e-18, -0.1016), (-0.07778, 6.736e-18, -0.07778), (-0.1016, 6.736e-18, -0.0421), (-0.11, 6.736e-18, -6.736e-18), (-0.1016, 6.736e-18, 0.0421), (-0.07778, 6.736e-18, 0.07778), (-0.0421, 6.736e-18, 0.1016), (-1.347e-17, 6.736e-18, 0.11), (0.0421, 6.736e-18, 0.1016), (0.07778, 6.736e-18, 0.07778), (0.1016, 6.736e-18, 0.0421), (0.11, 6.736e-18, 2.021e-17), (0.1016, 6.736e-18, -0.0421), (0.07778, 6.736e-18, -0.07778), (0.0421, 6.736e-18, -0.1016), (0.0, -0.02146, -0.1079), (-0.04129, -0.02146, -0.09967), (-0.07629, -0.02146, -0.07629), (-0.09967, -0.02146, -0.04129), (-0.1079, -0.02146, -6.606e-18), (-0.09967, -0.02146, 0.04129), (-0.07629, -0.02146, 0.07629), (-0.04129, -0.02146, 0.09967), (-1.321e-17, -0.02146, 0.1079), (0.04129, -0.02146, 0.09967), (0.07629, -0.02146, 0.07629), (0.09967, -0.02146, 0.04129), (0.1079, -0.02146, 1.982e-17), (0.09967, -0.02146, -0.04129), (0.07629, -0.02146, -0.07629), (0.04129, -0.02146, -0.09967), (0.0, -0.0421, -0.1016), (-0.03889, -0.0421, -0.09389), (-0.07186, -0.0421, -0.07186), (-0.09389, -0.0421, -0.03889), (-0.1016, -0.0421, -6.223e-18), (-0.09389, -0.0421, 0.03889), (-0.07186, -0.0421, 0.07186), (-0.03889, -0.0421, 0.09389), (-1.245e-17, -0.0421, 0.1016), (0.03889, -0.0421, 0.09389), (0.07186, -0.0421, 0.07186), (0.09389, -0.0421, 0.03889), (0.1016, -0.0421, 1.867e-17), (0.09389, -0.0421, -0.03889), (0.07186, -0.0421, -0.07186), (0.03889, -0.0421, -0.09389), (0.0, -0.06111, -0.09146), (-0.035, -0.06111, -0.0845), (-0.06467, -0.06111, -0.06467), (-0.0845, -0.06111, -0.035), (-0.09146, -0.06111, -5.6e-18), (-0.0845, -0.06111, 0.035), (-0.06467, -0.06111, 0.06467), (-0.035, -0.06111, 0.0845), (-1.12e-17, -0.06111, 0.09146), (0.035, -0.06111, 0.0845), (0.06467, -0.06111, 0.06467), (0.0845, -0.06111, 0.035), (0.09146, -0.06111, 1.68e-17), (0.0845, -0.06111, -0.035), (0.06467, -0.06111, -0.06467), (0.035, -0.06111, -0.0845), (0.0, -0.07778, -0.07778), (-0.02977, -0.07778, -0.07186), (-0.055, -0.07778, -0.055), (-0.07186, -0.07778, -0.02977), (-0.07778, -0.07778, -4.763e-18), (-0.07186, -0.07778, 0.02977), (-0.055, -0.07778, 0.055), (-0.02977, -0.07778, 0.07186), (-9.526e-18, -0.07778, 0.07778), (0.02977, -0.07778, 0.07186), (0.055, -0.07778, 0.055), (0.07186, -0.07778, 0.02977), (0.07778, -0.07778, 1.429e-17), (0.07186, -0.07778, -0.02977), (0.055, -0.07778, -0.055), (0.02977, -0.07778, -0.07186), (0.0, -0.09146, -0.06111), (-0.02339, -0.09146, -0.05646), (-0.04321, -0.09146, -0.04321), (-0.05646, -0.09146, -0.02339), (-0.06111, -0.09146, -3.742e-18), (-0.05646, -0.09146, 0.02339), (-0.04321, -0.09146, 0.04321), (-0.02339, -0.09146, 0.05646), (-7.484e-18, -0.09146, 0.06111), (0.02339, -0.09146, 0.05646), (0.04321, -0.09146, 0.04321), (0.05646, -0.09146, 0.02339), (0.06111, -0.09146, 1.123e-17), (0.05646, -0.09146, -0.02339), (0.04321, -0.09146, -0.04321), (0.02339, -0.09146, -0.05646), (0.0, -0.1016, -0.0421), (-0.01611, -0.1016, -0.03889), (-0.02977, -0.1016, -0.02977), (-0.03889, -0.1016, -0.01611), (-0.0421, -0.1016, -2.578e-18), (-0.03889, -0.1016, 0.01611), (-0.02977, -0.1016, 0.02977), (-0.01611, -0.1016, 0.03889), (-5.155e-18, -0.1016, 0.0421), (0.01611, -0.1016, 0.03889), (0.02977, -0.1016, 0.02977), (0.03889, -0.1016, 0.01611), (0.0421, -0.1016, 7.733e-18), (0.03889, -0.1016, -0.01611), (0.02977, -0.1016, -0.02977), (0.01611, -0.1016, -0.03889), (0.0, -0.1079, -0.02146), (-0.008212, -0.1079, -0.01983), (-0.01517, -0.1079, -0.01517), (-0.01983, -0.1079, -0.008212), (-0.02146, -0.1079, -1.314e-18), (-0.01983, -0.1079, 0.008212), (-0.01517, -0.1079, 0.01517), (-0.008212, -0.1079, 0.01983), (-2.628e-18, -0.1079, 0.02146), (0.008212, -0.1079, 0.01983), (0.01517, -0.1079, 0.01517), (0.01983, -0.1079, 0.008212), (0.02146, -0.1079, 3.942e-18), (0.01983, -0.1079, -0.008212), (0.01517, -0.1079, -0.01517), (0.008212, -0.1079, -0.01983)], [], [(0, 2, 3), (0, 3, 4), (0, 4, 5), (0, 5, 6), (0, 6, 7), (0, 7, 8), (0, 8, 9), (0, 9, 10), (0, 10, 11), (0, 11, 12), (0, 12, 13), (0, 13, 14), (0, 14, 15), (0, 15, 16), (0, 16, 17), (0, 17, 2), (2, 18, 19, 3), (3, 19, 20, 4), (4, 20, 21, 5), (5, 21, 22, 6), (6, 22, 23, 7), (7, 23, 24, 8), (8, 24, 25, 9), (9, 25, 26, 10), (10, 26, 27, 11), (11, 27, 28, 12), (12, 28, 29, 13), (13, 29, 30, 14), (14, 30, 31, 15), (15, 31, 32, 16), (16, 32, 33, 17), (17, 33, 18, 2), (18, 34, 35, 19), (19, 35, 36, 20), (20, 36, 37, 21), (21, 37, 38, 22), (22, 38, 39, 23), (23, 39, 40, 24), (24, 40, 41, 25), (25, 41, 42, 26), (26, 42, 43, 27), (27, 43, 44, 28), (28, 44, 45, 29), (29, 45, 46, 30), (30, 46, 47, 31), (31, 47, 48, 32), (32, 48, 49, 33), (33, 49, 34, 18), (34, 50, 51, 35), (35, 51, 52, 36), (36, 52, 53, 37), (37, 53, 54, 38), (38, 54, 55, 39), (39, 55, 56, 40), (40, 56, 57, 41), (41, 57, 58, 42), (42, 58, 59, 43), (43, 59, 60, 44), (44, 60, 61, 45), (45, 61, 62, 46), (46, 62, 63, 47), (47, 63, 64, 48), (48, 64, 65, 49), (49, 65, 50, 34), (50, 66, 67, 51), (51, 67, 68, 52), (52, 68, 69, 53), (53, 69, 70, 54), (54, 70, 71, 55), (55, 71, 72, 56), (56, 72, 73, 57), (57, 73, 74, 58), (58, 74, 75, 59), (59, 75, 76, 60), (60, 76, 77, 61), (61, 77, 78, 62), (62, 78, 79, 63), (63, 79, 80, 64), (64, 80, 81, 65), (65, 81, 66, 50), (66, 82, 83, 67), (67, 83, 84, 68), (68, 84, 85, 69), (69, 85, 86, 70), (70, 86, 87, 71), (71, 87, 88, 72), (72, 88, 89, 73), (73, 89, 90, 74), (74, 90, 91, 75), (75, 91, 92, 76), (76, 92, 93, 77), (77, 93, 94, 78), (78, 94, 95, 79), (79, 95, 96, 80), (80, 96, 97, 81), (81, 97, 82, 66), (82, 98, 99, 83), (83, 99, 100, 84), (84, 100, 101, 85), (85, 101, 102, 86), (86, 102, 103, 87), (87, 103, 104, 88), (88, 104, 105, 89), (89, 105, 106, 90), (90, 106, 107, 91), (91, 107, 108, 92), (92, 108, 109, 93), (93, 109, 110, 94), (94, 110, 111, 95), (95, 111, 112, 96), (96, 112, 113, 97), (97, 113, 98, 82), (98, 114, 115, 99), (99, 115, 116, 100), (100, 116, 117, 101), (101, 117, 118, 102), (102, 118, 119, 103), (103, 119, 120, 104), (104, 120, 121, 105), (105, 121, 122, 106), (106, 122, 123, 107), (107, 123, 124, 108), (108, 124, 125, 109), (109, 125, 126, 110), (110, 126, 127, 111), (111, 127, 128, 112), (112, 128, 129, 113), (113, 129, 114, 98), (114, 130, 131, 115), (115, 131, 132, 116), (116, 132, 133, 117), (117, 133, 134, 118), (118, 134, 135, 119), (119, 135, 136, 120), (120, 136, 137, 121), (121, 137, 138, 122), (122, 138, 139, 123), (123, 139, 140, 124), (124, 140, 141, 125), (125, 141, 142, 126), (126, 142, 143, 127), (127, 143, 144, 128), (128, 144, 145, 129), (129, 145, 130, 114), (130, 146, 147, 131), (131, 147, 148, 132), (132, 148, 149, 133), (133, 149, 150, 134), (134, 150, 151, 135), (135, 151, 152, 136), (136, 152, 153, 137), (137, 153, 154, 138), (138, 154, 155, 139), (139, 155, 156, 140), (140, 156, 157, 141), (141, 157, 158, 142), (142, 158, 159, 143), (143, 159, 160, 144), (144, 160, 161, 145), (145, 161, 146, 130), (146, 162, 163, 147), (147, 163, 164, 148), (148, 164, 165, 149), (149, 165, 166, 150), (150, 166, 167, 151), (151, 167, 168, 152), (152, 168, 169, 153), (153, 169, 170, 154), (154, 170, 171, 155), (155, 171, 172, 156), (156, 172, 173, 157), (157, 173, 174, 158), (158, 174, 175, 159), (159, 175, 176, 160), (160, 176, 177, 161), (161, 177, 162, 146), (162, 178, 179, 163), (163, 179, 180, 164), (164, 180, 181, 165), (165, 181, 182, 166), (166, 182, 183, 167), (167, 183, 184, 168), (168, 184, 185, 169), (169, 185, 186, 170), (170, 186, 187, 171), (171, 187, 188, 172), (172, 188, 189, 173), (173, 189, 190, 174), (174, 190, 191, 175), (175, 191, 192, 176), (176, 192, 193, 177), (177, 193, 178, 162), (178, 194, 195, 179), (179, 195, 196, 180), (180, 196, 197, 181), (181, 197, 198, 182), (182, 198, 199, 183), (183, 199, 200, 184), (184, 200, 201, 185), (185, 201, 202, 186), (186, 202, 203, 187), (187, 203, 204, 188), (188, 204, 205, 189), (189, 205, 206, 190), (190, 206, 207, 191), (191, 207, 208, 192), (192, 208, 209, 193), (193, 209, 194, 178), (194, 210, 211, 195), (195, 211, 212, 196), (196, 212, 213, 197), (197, 213, 214, 198), (198, 214, 215, 199), (199, 215, 216, 200), (200, 216, 217, 201), (201, 217, 218, 202), (202, 218, 219, 203), (203, 219, 220, 204), (204, 220, 221, 205), (205, 221, 222, 206), (206, 222, 223, 207), (207, 223, 224, 208), (208, 224, 225, 209), (209, 225, 210, 194), (210, 226, 227, 211), (211, 227, 228, 212), (212, 228, 229, 213), (213, 229, 230, 214), (214, 230, 231, 215), (215, 231, 232, 216), (216, 232, 233, 217), (217, 233, 234, 218), (218, 234, 235, 219), (219, 235, 236, 220), (220, 236, 237, 221), (221, 237, 238, 222), (222, 238, 239, 223), (223, 239, 240, 224), (224, 240, 241, 225), (225, 241, 226, 210), (1, 227, 226), (1, 228, 227), (1, 229, 228), (1, 230, 229), (1, 231, 230), (1, 232, 231), (1, 233, 232), (1, 234, 233), (1, 235, 234), (1, 236, 235), (1, 237, 236), (1, 238, 237), (1, 239, 238), (1, 240, 239), (1, 241, 240), (1, 226, 241)])
me_shape_sphere_002.polygons.foreach_set('use_smooth', [True] * 256)
me_shape_sphere_002.materials.append(mat_shape_001)
me_shape_sphere_002.use_remesh_preserve_volume = False
me_shape_sphere_002.use_remesh_preserve_attributes = False
me_shape_sphere_002.use_mirror_vertex_groups = False
me_shape_sphere_002.update()

# ---- curves / text
cu_surfsphere_001 = bpy.data.curves.new('SurfSphere.001', 'CURVE')
cu_surfsphere_001.dimensions = '3D'
_sp = cu_surfsphere_001.splines.new('NURBS'); _sp.points.add(39)
_sp.points.foreach_set('co', [0.0, 0.0, -1.0, 1.0, -1.0, 0.0, -1.0, 0.7071, -1.0, 0.0, 0.0, 1.0, -1.0, 0.0, 1.0, 0.7071, 0.0, 0.0, 1.0, 1.0, 0.0, 0.0, -1.0, 0.3536, -1.0, -1.0, -1.0, 0.25, -1.0, -1.0, 0.0, 0.3536, -1.0, -1.0, 1.0, 0.25, 0.0, 0.0, 1.0, 0.3536, 0.0, 0.0, -1.0, 1.0, 0.0, -1.0, -1.0, 0.7071, 0.0, -1.0, 0.0, 1.0, 0.0, -1.0, 1.0, 0.7071, 0.0, 0.0, 1.0, 1.0, 0.0, 0.0, -1.0, 0.3536, 1.0, -1.0, -1.0, 0.25, 1.0, -1.0, 0.0, 0.3536, 1.0, -1.0, 1.0, 0.25, 0.0, 0.0, 1.0, 0.3536, 0.0, 0.0, -1.0, 1.0, 1.0, 0.0, -1.0, 0.7071, 1.0, 0.0, 0.0, 1.0, 1.0, 0.0, 1.0, 0.7071, 0.0, 0.0, 1.0, 1.0, 0.0, 0.0, -1.0, 0.3536, 1.0, 1.0, -1.0, 0.25, 1.0, 1.0, 0.0, 0.3536, 1.0, 1.0, 1.0, 0.25, 0.0, 0.0, 1.0, 0.3536, 0.0, 0.0, -1.0, 1.0, 0.0, 1.0, -1.0, 0.7071, 0.0, 1.0, 0.0, 1.0, 0.0, 1.0, 1.0, 0.7071, 0.0, 0.0, 1.0, 1.0, 0.0, 0.0, -1.0, 0.3536, -1.0, 1.0, -1.0, 0.25, -1.0, 1.0, 0.0, 0.3536, -1.0, 1.0, 1.0, 0.25, 0.0, 0.0, 1.0, 0.3536])
_sp.points.foreach_set('radius', [0.0, 0.0, 0.0, 0.0, 0.0, 0.0, 0.0, 0.0, 0.0, 0.0, 0.0, 0.0, 0.0, 0.0, 0.0, 0.0, 0.0, 0.0, 0.0, 0.0, 0.0, 0.0, 0.0, 0.0, 0.0, 0.0, 0.0, 0.0, 0.0, 0.0, 0.0, 0.0, 0.0, 0.0, 0.0, 0.0, 0.0, 0.0, 0.0, 0.0])
_sp.order_u = 3
_sp.resolution_u = 4
_sp.resolution_v = 4
_sp.use_cyclic_v = True
_sp.use_endpoint_u = True
_sp.use_bezier_u = True
cu_surfsphere_001.materials.append(mat_material_001)
cu_surfsphere_001.use_path_clamp = True
cu_surfsphere_001.bevel_resolution = 0
cu_surfsphere_001.resolution_u = 4
cu_surfsphere_001.resolution_v = 4
cu_surfsphere_001.fill_mode = 'HALF'
cu_surfsphere = bpy.data.curves.new('SurfSphere', 'CURVE')
cu_surfsphere.dimensions = '3D'
_sp = cu_surfsphere.splines.new('NURBS'); _sp.points.add(39)
_sp.points.foreach_set('co', [0.0, 0.0, -1.0, 1.0, -1.0, 0.0, -1.0, 0.7071, -1.0, 0.0, 0.0, 1.0, -1.0, 0.0, 1.0, 0.7071, 0.0, 0.0, 1.0, 1.0, 0.0, 0.0, -1.0, 0.3536, -1.0, -1.0, -1.0, 0.25, -1.0, -1.0, 0.0, 0.3536, -1.0, -1.0, 1.0, 0.25, 0.0, 0.0, 1.0, 0.3536, 0.0, 0.0, -1.0, 1.0, 0.0, -1.0, -1.0, 0.7071, 0.0, -1.0, 0.0, 1.0, 0.0, -1.0, 1.0, 0.7071, 0.0, 0.0, 1.0, 1.0, 0.0, 0.0, -1.0, 0.3536, 1.0, -1.0, -1.0, 0.25, 1.0, -1.0, 0.0, 0.3536, 1.0, -1.0, 1.0, 0.25, 0.0, 0.0, 1.0, 0.3536, 0.0, 0.0, -1.0, 1.0, 1.0, 0.0, -1.0, 0.7071, 1.0, 0.0, 0.0, 1.0, 1.0, 0.0, 1.0, 0.7071, 0.0, 0.0, 1.0, 1.0, 0.0, 0.0, -1.0, 0.3536, 1.0, 1.0, -1.0, 0.25, 1.0, 1.0, 0.0, 0.3536, 1.0, 1.0, 1.0, 0.25, 0.0, 0.0, 1.0, 0.3536, 0.0, 0.0, -1.0, 1.0, 0.0, 1.0, -1.0, 0.7071, 0.0, 1.0, 0.0, 1.0, 0.0, 1.0, 1.0, 0.7071, 0.0, 0.0, 1.0, 1.0, 0.0, 0.0, -1.0, 0.3536, -1.0, 1.0, -1.0, 0.25, -1.0, 1.0, 0.0, 0.3536, -1.0, 1.0, 1.0, 0.25, 0.0, 0.0, 1.0, 0.3536])
_sp.points.foreach_set('radius', [0.0, 0.0, 0.0, 0.0, 0.0, 0.0, 0.0, 0.0, 0.0, 0.0, 0.0, 0.0, 0.0, 0.0, 0.0, 0.0, 0.0, 0.0, 0.0, 0.0, 0.0, 0.0, 0.0, 0.0, 0.0, 0.0, 0.0, 0.0, 0.0, 0.0, 0.0, 0.0, 0.0, 0.0, 0.0, 0.0, 0.0, 0.0, 0.0, 0.0])
_sp.order_u = 3
_sp.resolution_u = 4
_sp.resolution_v = 4
_sp.use_cyclic_v = True
_sp.use_endpoint_u = True
_sp.use_bezier_u = True
cu_surfsphere.materials.append(mat_material)
cu_surfsphere.use_path_clamp = True
cu_surfsphere.bevel_resolution = 0
cu_surfsphere.resolution_u = 4
cu_surfsphere.resolution_v = 4
cu_surfsphere.fill_mode = 'HALF'

# ---- objects
ob_surfsphere_001 = bpy.data.objects.new('SurfSphere.001', cu_surfsphere_001)
ob_surfsphere = bpy.data.objects.new('SurfSphere', cu_surfsphere)
ob_lamp_003 = bpy.data.objects.new('Lamp.003', light_lamp_003)
ob_lamp_002 = bpy.data.objects.new('Lamp.002', light_lamp_002)
ob_lamp_001 = bpy.data.objects.new('Lamp.001', light_lamp_001)
ob_shape_cylinder_005 = bpy.data.objects.new('Shape_Cylinder.005', me_shape_cylinder_005)
ob_shape_cylinder_004 = bpy.data.objects.new('Shape_Cylinder.004', me_shape_cylinder_004)
ob_shape_sphere_005 = bpy.data.objects.new('Shape_Sphere.005', me_shape_sphere_006)
ob_shape_cylinder_003 = bpy.data.objects.new('Shape_Cylinder.003', me_shape_cylinder_003)
ob_shape_cylinder_002 = bpy.data.objects.new('Shape_Cylinder.002', me_shape_cylinder_002)
ob_shape_sphere_003 = bpy.data.objects.new('Shape_Sphere.003', me_shape_sphere_004)
ob_shape_cylinder_001 = bpy.data.objects.new('Shape_Cylinder.001', me_shape_cylinder_001)
ob_shape_cylinder = bpy.data.objects.new('Shape_Cylinder', me_shape_cylinder)
ob_shape_sphere_001 = bpy.data.objects.new('Shape_Sphere.001', me_shape_sphere_002)
ob_lamp = bpy.data.objects.new('Lamp', light_lamp)
ob_camera = bpy.data.objects.new('Camera', cam_camera)

# ---- transforms, parenting, visibility, modifiers, constraints
ob_surfsphere_001.location = (0.0, 0.0, 0.0)
ob_surfsphere_001.scale = (0.4, 0.4, 0.4)
ob_surfsphere_001.empty_image_offset = (0.0, 0.0)
ob_surfsphere_001.lineart.crease_threshold = 0.0
ob_surfsphere.location = (0.0, -0.8, 0.0)
ob_surfsphere.scale = (1.0, 0.75, 1.0)
ob_surfsphere.empty_image_offset = (0.0, 0.0)
ob_surfsphere.lineart.crease_threshold = 0.0
ob_lamp_003.location = (4.076, 1.005, -8.016)
ob_lamp_003.rotation_euler = (-3.577, -0.2874, 1.481)
ob_lamp_003.lock_rotations_4d = False
ob_lamp_003.empty_display_type = 'ARROWS'
ob_lamp_003.color = (0.0, 0.0, 0.0, 0.0)
ob_lamp_003.lineart.crease_threshold = 0.0
ob_lamp_002.location = (-7.641, 1.005, -6.001)
ob_lamp_002.rotation_euler = (-2.232, 0.02472, 1.271)
ob_lamp_002.lock_rotations_4d = False
ob_lamp_002.empty_display_type = 'ARROWS'
ob_lamp_002.color = (0.0, 0.0, 0.0, 0.0)
ob_lamp_002.lineart.crease_threshold = 0.0
ob_lamp_001.location = (-7.641, 1.005, 6.091)
ob_lamp_001.rotation_euler = (-0.8825, 0.2977, 1.529)
ob_lamp_001.lock_rotations_4d = False
ob_lamp_001.empty_display_type = 'ARROWS'
ob_lamp_001.color = (0.0, 0.0, 0.0, 0.0)
ob_lamp_001.lineart.crease_threshold = 0.0
ob_shape_cylinder_005.location = (-0.02301, 0.2613, 0.7427)
ob_shape_cylinder_005.rotation_euler = (-1.233, 3.112, 0.004985)
ob_shape_cylinder_005.lineart.crease_threshold = 0.0
ob_shape_cylinder_004.location = (-0.00767, 0.08732, 0.2476)
ob_shape_cylinder_004.rotation_euler = (-1.233, 3.112, 0.004985)
ob_shape_cylinder_004.lineart.crease_threshold = 0.0
ob_shape_sphere_005.location = (-0.03068, 0.3483, 0.9902)
ob_shape_sphere_005.rotation_euler = (1.571, -0.0, 3.142)
ob_shape_sphere_005.scale = (1.2, 1.2, 1.2)
ob_shape_sphere_005.lineart.crease_threshold = 0.0
ob_shape_cylinder_003.location = (-0.6313, 0.263, -0.3906)
ob_shape_cylinder_003.rotation_euler = (-2.163, 0.9301, -1.092)
ob_shape_cylinder_003.scale = (1.0, 1.0, 1.0)
ob_shape_cylinder_003.lineart.crease_threshold = 0.0
ob_shape_cylinder_002.location = (-0.2104, 0.08788, -0.1302)
ob_shape_cylinder_002.rotation_euler = (-2.163, 0.9301, -1.092)
ob_shape_cylinder_002.scale = (1.0, 1.0, 1.0)
ob_shape_cylinder_002.lineart.crease_threshold = 0.0
ob_shape_sphere_003.location = (-0.8418, 0.3505, -0.5209)
ob_shape_sphere_003.rotation_euler = (1.571, -0.0, 3.142)
ob_shape_sphere_003.scale = (1.2, 1.2, 1.2)
ob_shape_sphere_003.lineart.crease_threshold = 0.0
ob_shape_cylinder_001.location = (0.6543, 0.263, -0.3508)
ob_shape_cylinder_001.rotation_euler = (-2.213, -0.9806, 1.115)
ob_shape_cylinder_001.lineart.crease_threshold = 0.0
ob_shape_cylinder.location = (0.2181, 0.08789, -0.1169)
ob_shape_cylinder.rotation_euler = (-2.213, -0.9806, 1.115)
ob_shape_cylinder.lineart.crease_threshold = 0.0
ob_shape_sphere_001.location = (0.8724, 0.3505, -0.4678)
ob_shape_sphere_001.rotation_euler = (1.571, -0.0, 3.142)
ob_shape_sphere_001.scale = (1.2, 1.2, 1.2)
ob_shape_sphere_001.lineart.crease_threshold = 0.0
ob_lamp.location = (4.076, 1.005, 5.904)
ob_lamp.rotation_euler = (0.6503, 0.05522, 1.866)
ob_lamp.lock_rotations_4d = False
ob_lamp.empty_display_type = 'ARROWS'
ob_lamp.color = (0.0, 0.0, 0.0, 0.0)
ob_lamp.lineart.crease_threshold = 0.0
ob_camera.location = (0.0, 12.0, 0.0)
ob_camera.rotation_euler = (0.0, 1.571, 1.571)
ob_camera.lock_rotations_4d = False
ob_camera.empty_display_type = 'ARROWS'
ob_camera.color = (0.0, 0.0, 0.0, 0.0)
ob_camera.display_type = 'WIRE'
ob_camera.lineart.crease_threshold = 0.0

# ---- collection membership
col_collection_1.objects.link(ob_surfsphere_001)
col_collection_1.objects.link(ob_surfsphere)
col_collection_1.objects.link(ob_lamp_003)
col_collection_1.objects.link(ob_lamp_002)
col_collection_1.objects.link(ob_lamp_001)
col_collection_1.objects.link(ob_shape_cylinder_005)
col_collection_1.objects.link(ob_shape_cylinder_004)
col_collection_1.objects.link(ob_shape_sphere_005)
col_collection_1.objects.link(ob_shape_cylinder_003)
col_collection_1.objects.link(ob_shape_cylinder_002)
col_collection_1.objects.link(ob_shape_sphere_003)
col_collection_1.objects.link(ob_shape_cylinder_001)
col_collection_1.objects.link(ob_shape_cylinder)
col_collection_1.objects.link(ob_shape_sphere_001)
col_collection_1.objects.link(ob_lamp)
col_collection_1.objects.link(ob_camera)

# ---- scene / render settings (as saved in the file)
scene.camera = ob_camera
scene.frame_start = 1; scene.frame_end = 250; scene.frame_set(1)
scene.render.engine = 'BLENDER_EEVEE_NEXT'
scene.render.resolution_percentage = 50
scene.render.dither_intensity = 0.0
scene.cycles.use_denoising = False
scene.cycles.samples = 128
scene.cycles.sampling_pattern = 'TABULATED_SOBOL'
scene.cycles.use_adaptive_sampling = False
scene.cycles.use_light_tree = False
scene.cycles.blur_glossy = 0.0
scene.cycles.sample_clamp_indirect = 0.0
scene.view_settings.view_transform = 'Standard'
bpy.context.view_layer.update()
